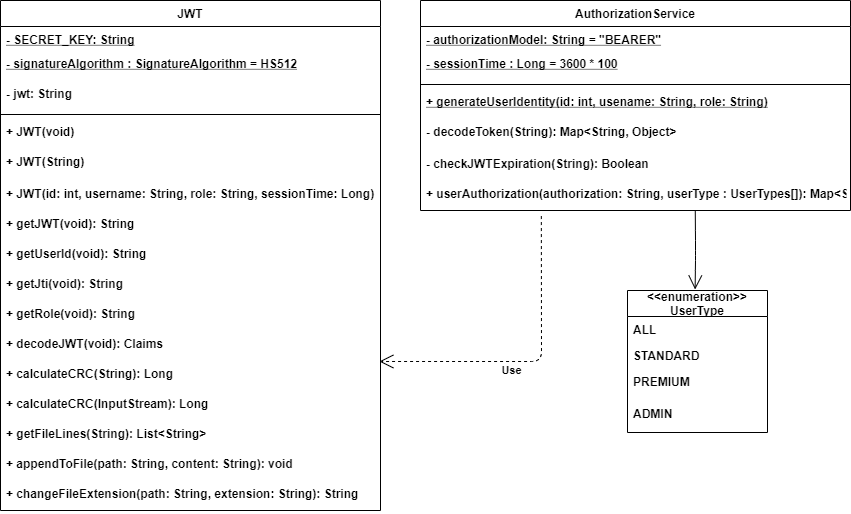

The diagram above was exported from draw.io. Its source (the exported page's mxGraphModel, read from the mxfile embedded in the PNG):
<mxGraphModel dx="1673" dy="979" grid="1" gridSize="10" guides="1" tooltips="1" connect="1" arrows="1" fold="1" page="1" pageScale="1" pageWidth="827" pageHeight="1169" math="0" shadow="0">
  <root>
    <mxCell id="WIyWlLk6GJQsqaUBKTNV-0" />
    <mxCell id="WIyWlLk6GJQsqaUBKTNV-1" parent="WIyWlLk6GJQsqaUBKTNV-0" />
    <mxCell id="LAdZjZObFxrwDexfej0z-448" value="JWT" style="swimlane;fontStyle=1;align=center;verticalAlign=top;childLayout=stackLayout;horizontal=1;startSize=26;horizontalStack=0;resizeParent=1;resizeParentMax=0;resizeLast=0;collapsible=1;marginBottom=0;" parent="WIyWlLk6GJQsqaUBKTNV-1" vertex="1">
      <mxGeometry x="40" y="30" width="380" height="510" as="geometry">
        <mxRectangle x="100" y="140" width="140" height="26" as="alternateBounds" />
      </mxGeometry>
    </mxCell>
    <mxCell id="LAdZjZObFxrwDexfej0z-449" value="- SECRET_KEY: String" style="text;strokeColor=none;fillColor=none;align=left;verticalAlign=top;spacingLeft=4;spacingRight=4;overflow=hidden;rotatable=0;points=[[0,0.5],[1,0.5]];portConstraint=eastwest;fontStyle=5" parent="LAdZjZObFxrwDexfej0z-448" vertex="1">
      <mxGeometry y="26" width="380" height="24" as="geometry" />
    </mxCell>
    <mxCell id="LAdZjZObFxrwDexfej0z-588" value="- signatureAlgorithm : SignatureAlgorithm = HS512" style="text;strokeColor=none;fillColor=none;align=left;verticalAlign=top;spacingLeft=4;spacingRight=4;overflow=hidden;rotatable=0;points=[[0,0.5],[1,0.5]];portConstraint=eastwest;fontStyle=5" parent="LAdZjZObFxrwDexfej0z-448" vertex="1">
      <mxGeometry y="50" width="380" height="30" as="geometry" />
    </mxCell>
    <mxCell id="LAdZjZObFxrwDexfej0z-589" value="- jwt: String" style="text;strokeColor=none;fillColor=none;align=left;verticalAlign=top;spacingLeft=4;spacingRight=4;overflow=hidden;rotatable=0;points=[[0,0.5],[1,0.5]];portConstraint=eastwest;fontStyle=1" parent="LAdZjZObFxrwDexfej0z-448" vertex="1">
      <mxGeometry y="80" width="380" height="30" as="geometry" />
    </mxCell>
    <mxCell id="LAdZjZObFxrwDexfej0z-451" value="" style="line;strokeWidth=1;fillColor=none;align=left;verticalAlign=middle;spacingTop=-1;spacingLeft=3;spacingRight=3;rotatable=0;labelPosition=right;points=[];portConstraint=eastwest;fontStyle=1" parent="LAdZjZObFxrwDexfej0z-448" vertex="1">
      <mxGeometry y="110" width="380" height="8" as="geometry" />
    </mxCell>
    <mxCell id="LAdZjZObFxrwDexfej0z-452" value="+ JWT(void)" style="text;strokeColor=none;fillColor=none;align=left;verticalAlign=top;spacingLeft=4;spacingRight=4;overflow=hidden;rotatable=0;points=[[0,0.5],[1,0.5]];portConstraint=eastwest;fontStyle=1" parent="LAdZjZObFxrwDexfej0z-448" vertex="1">
      <mxGeometry y="118" width="380" height="30" as="geometry" />
    </mxCell>
    <mxCell id="LAdZjZObFxrwDexfej0z-453" value="+ JWT(String)" style="text;strokeColor=none;fillColor=none;align=left;verticalAlign=top;spacingLeft=4;spacingRight=4;overflow=hidden;rotatable=0;points=[[0,0.5],[1,0.5]];portConstraint=eastwest;fontStyle=1" parent="LAdZjZObFxrwDexfej0z-448" vertex="1">
      <mxGeometry y="148" width="380" height="32" as="geometry" />
    </mxCell>
    <mxCell id="LAdZjZObFxrwDexfej0z-562" value="+ JWT(id: int, username: String, role: String, sessionTime: Long)" style="text;strokeColor=none;fillColor=none;align=left;verticalAlign=top;spacingLeft=4;spacingRight=4;overflow=hidden;rotatable=0;points=[[0,0.5],[1,0.5]];portConstraint=eastwest;fontStyle=1" parent="LAdZjZObFxrwDexfej0z-448" vertex="1">
      <mxGeometry y="180" width="380" height="30" as="geometry" />
    </mxCell>
    <mxCell id="LAdZjZObFxrwDexfej0z-565" value="+ getJWT(void): String" style="text;strokeColor=none;fillColor=none;align=left;verticalAlign=top;spacingLeft=4;spacingRight=4;overflow=hidden;rotatable=0;points=[[0,0.5],[1,0.5]];portConstraint=eastwest;fontStyle=1" parent="LAdZjZObFxrwDexfej0z-448" vertex="1">
      <mxGeometry y="210" width="380" height="30" as="geometry" />
    </mxCell>
    <mxCell id="LAdZjZObFxrwDexfej0z-566" value="+ getUserId(void): String" style="text;strokeColor=none;fillColor=none;align=left;verticalAlign=top;spacingLeft=4;spacingRight=4;overflow=hidden;rotatable=0;points=[[0,0.5],[1,0.5]];portConstraint=eastwest;fontStyle=1" parent="LAdZjZObFxrwDexfej0z-448" vertex="1">
      <mxGeometry y="240" width="380" height="30" as="geometry" />
    </mxCell>
    <mxCell id="LAdZjZObFxrwDexfej0z-567" value="+ getJti(void): String" style="text;strokeColor=none;fillColor=none;align=left;verticalAlign=top;spacingLeft=4;spacingRight=4;overflow=hidden;rotatable=0;points=[[0,0.5],[1,0.5]];portConstraint=eastwest;fontStyle=1" parent="LAdZjZObFxrwDexfej0z-448" vertex="1">
      <mxGeometry y="270" width="380" height="30" as="geometry" />
    </mxCell>
    <mxCell id="LAdZjZObFxrwDexfej0z-568" value="+ getRole(void): String" style="text;strokeColor=none;fillColor=none;align=left;verticalAlign=top;spacingLeft=4;spacingRight=4;overflow=hidden;rotatable=0;points=[[0,0.5],[1,0.5]];portConstraint=eastwest;fontStyle=1" parent="LAdZjZObFxrwDexfej0z-448" vertex="1">
      <mxGeometry y="300" width="380" height="30" as="geometry" />
    </mxCell>
    <mxCell id="LAdZjZObFxrwDexfej0z-582" value="+ decodeJWT(void): Claims" style="text;strokeColor=none;fillColor=none;align=left;verticalAlign=top;spacingLeft=4;spacingRight=4;overflow=hidden;rotatable=0;points=[[0,0.5],[1,0.5]];portConstraint=eastwest;fontStyle=1" parent="LAdZjZObFxrwDexfej0z-448" vertex="1">
      <mxGeometry y="330" width="380" height="30" as="geometry" />
    </mxCell>
    <mxCell id="LAdZjZObFxrwDexfej0z-583" value="+ calculateCRC(String): Long" style="text;strokeColor=none;fillColor=none;align=left;verticalAlign=top;spacingLeft=4;spacingRight=4;overflow=hidden;rotatable=0;points=[[0,0.5],[1,0.5]];portConstraint=eastwest;fontStyle=1" parent="LAdZjZObFxrwDexfej0z-448" vertex="1">
      <mxGeometry y="360" width="380" height="30" as="geometry" />
    </mxCell>
    <mxCell id="LAdZjZObFxrwDexfej0z-584" value="+ calculateCRC(InputStream): Long" style="text;strokeColor=none;fillColor=none;align=left;verticalAlign=top;spacingLeft=4;spacingRight=4;overflow=hidden;rotatable=0;points=[[0,0.5],[1,0.5]];portConstraint=eastwest;fontStyle=1" parent="LAdZjZObFxrwDexfej0z-448" vertex="1">
      <mxGeometry y="390" width="380" height="30" as="geometry" />
    </mxCell>
    <mxCell id="LAdZjZObFxrwDexfej0z-585" value="+ getFileLines(String): List&lt;String&gt;" style="text;strokeColor=none;fillColor=none;align=left;verticalAlign=top;spacingLeft=4;spacingRight=4;overflow=hidden;rotatable=0;points=[[0,0.5],[1,0.5]];portConstraint=eastwest;fontStyle=1" parent="LAdZjZObFxrwDexfej0z-448" vertex="1">
      <mxGeometry y="420" width="380" height="30" as="geometry" />
    </mxCell>
    <mxCell id="LAdZjZObFxrwDexfej0z-586" value="+ appendToFile(path: String, content: String): void" style="text;strokeColor=none;fillColor=none;align=left;verticalAlign=top;spacingLeft=4;spacingRight=4;overflow=hidden;rotatable=0;points=[[0,0.5],[1,0.5]];portConstraint=eastwest;fontStyle=1" parent="LAdZjZObFxrwDexfej0z-448" vertex="1">
      <mxGeometry y="450" width="380" height="30" as="geometry" />
    </mxCell>
    <mxCell id="LAdZjZObFxrwDexfej0z-587" value="+ changeFileExtension(path: String, extension: String): String" style="text;strokeColor=none;fillColor=none;align=left;verticalAlign=top;spacingLeft=4;spacingRight=4;overflow=hidden;rotatable=0;points=[[0,0.5],[1,0.5]];portConstraint=eastwest;fontStyle=1" parent="LAdZjZObFxrwDexfej0z-448" vertex="1">
      <mxGeometry y="480" width="380" height="30" as="geometry" />
    </mxCell>
    <mxCell id="LAdZjZObFxrwDexfej0z-590" value="AuthorizationService" style="swimlane;fontStyle=1;align=center;verticalAlign=top;childLayout=stackLayout;horizontal=1;startSize=26;horizontalStack=0;resizeParent=1;resizeParentMax=0;resizeLast=0;collapsible=1;marginBottom=0;" parent="WIyWlLk6GJQsqaUBKTNV-1" vertex="1">
      <mxGeometry x="460" y="30" width="430" height="210" as="geometry">
        <mxRectangle x="100" y="140" width="140" height="26" as="alternateBounds" />
      </mxGeometry>
    </mxCell>
    <mxCell id="LAdZjZObFxrwDexfej0z-591" value="- authorizationModel: String = &quot;BEARER&quot;" style="text;strokeColor=none;fillColor=none;align=left;verticalAlign=top;spacingLeft=4;spacingRight=4;overflow=hidden;rotatable=0;points=[[0,0.5],[1,0.5]];portConstraint=eastwest;fontStyle=5" parent="LAdZjZObFxrwDexfej0z-590" vertex="1">
      <mxGeometry y="26" width="430" height="24" as="geometry" />
    </mxCell>
    <mxCell id="LAdZjZObFxrwDexfej0z-592" value="- sessionTime : Long = 3600 * 100" style="text;strokeColor=none;fillColor=none;align=left;verticalAlign=top;spacingLeft=4;spacingRight=4;overflow=hidden;rotatable=0;points=[[0,0.5],[1,0.5]];portConstraint=eastwest;fontStyle=5" parent="LAdZjZObFxrwDexfej0z-590" vertex="1">
      <mxGeometry y="50" width="430" height="30" as="geometry" />
    </mxCell>
    <mxCell id="LAdZjZObFxrwDexfej0z-594" value="" style="line;strokeWidth=1;fillColor=none;align=left;verticalAlign=middle;spacingTop=-1;spacingLeft=3;spacingRight=3;rotatable=0;labelPosition=right;points=[];portConstraint=eastwest;fontStyle=1" parent="LAdZjZObFxrwDexfej0z-590" vertex="1">
      <mxGeometry y="80" width="430" height="8" as="geometry" />
    </mxCell>
    <mxCell id="LAdZjZObFxrwDexfej0z-595" value="+ generateUserIdentity(id: int, usename: String, role: String)" style="text;strokeColor=none;fillColor=none;align=left;verticalAlign=top;spacingLeft=4;spacingRight=4;overflow=hidden;rotatable=0;points=[[0,0.5],[1,0.5]];portConstraint=eastwest;fontStyle=5" parent="LAdZjZObFxrwDexfej0z-590" vertex="1">
      <mxGeometry y="88" width="430" height="30" as="geometry" />
    </mxCell>
    <mxCell id="LAdZjZObFxrwDexfej0z-596" value="- decodeToken(String): Map&lt;String, Object&gt;" style="text;strokeColor=none;fillColor=none;align=left;verticalAlign=top;spacingLeft=4;spacingRight=4;overflow=hidden;rotatable=0;points=[[0,0.5],[1,0.5]];portConstraint=eastwest;fontStyle=1" parent="LAdZjZObFxrwDexfej0z-590" vertex="1">
      <mxGeometry y="118" width="430" height="32" as="geometry" />
    </mxCell>
    <mxCell id="LAdZjZObFxrwDexfej0z-597" value="- checkJWTExpiration(String): Boolean" style="text;strokeColor=none;fillColor=none;align=left;verticalAlign=top;spacingLeft=4;spacingRight=4;overflow=hidden;rotatable=0;points=[[0,0.5],[1,0.5]];portConstraint=eastwest;fontStyle=1" parent="LAdZjZObFxrwDexfej0z-590" vertex="1">
      <mxGeometry y="150" width="430" height="30" as="geometry" />
    </mxCell>
    <mxCell id="LAdZjZObFxrwDexfej0z-598" value="+ userAuthorization(authorization: String, userType : UserTypes[]): Map&lt;String, Object&gt;" style="text;strokeColor=none;fillColor=none;align=left;verticalAlign=top;spacingLeft=4;spacingRight=4;overflow=hidden;rotatable=0;points=[[0,0.5],[1,0.5]];portConstraint=eastwest;fontStyle=1" parent="LAdZjZObFxrwDexfej0z-590" vertex="1">
      <mxGeometry y="180" width="430" height="30" as="geometry" />
    </mxCell>
    <mxCell id="LAdZjZObFxrwDexfej0z-608" value="&lt;&lt;enumeration&gt;&gt;&#10;UserType" style="swimlane;fontStyle=1;childLayout=stackLayout;horizontal=1;startSize=26;fillColor=none;horizontalStack=0;resizeParent=1;resizeParentMax=0;resizeLast=0;collapsible=1;marginBottom=0;" parent="WIyWlLk6GJQsqaUBKTNV-1" vertex="1">
      <mxGeometry x="667" y="320" width="140" height="142" as="geometry" />
    </mxCell>
    <mxCell id="LAdZjZObFxrwDexfej0z-609" value="ALL" style="text;strokeColor=none;fillColor=none;align=left;verticalAlign=top;spacingLeft=4;spacingRight=4;overflow=hidden;rotatable=0;points=[[0,0.5],[1,0.5]];portConstraint=eastwest;fontStyle=1" parent="LAdZjZObFxrwDexfej0z-608" vertex="1">
      <mxGeometry y="26" width="140" height="26" as="geometry" />
    </mxCell>
    <mxCell id="LAdZjZObFxrwDexfej0z-610" value="STANDARD" style="text;strokeColor=none;fillColor=none;align=left;verticalAlign=top;spacingLeft=4;spacingRight=4;overflow=hidden;rotatable=0;points=[[0,0.5],[1,0.5]];portConstraint=eastwest;fontStyle=1" parent="LAdZjZObFxrwDexfej0z-608" vertex="1">
      <mxGeometry y="52" width="140" height="26" as="geometry" />
    </mxCell>
    <mxCell id="LAdZjZObFxrwDexfej0z-611" value="PREMIUM" style="text;strokeColor=none;fillColor=none;align=left;verticalAlign=top;spacingLeft=4;spacingRight=4;overflow=hidden;rotatable=0;points=[[0,0.5],[1,0.5]];portConstraint=eastwest;fontStyle=1" parent="LAdZjZObFxrwDexfej0z-608" vertex="1">
      <mxGeometry y="78" width="140" height="32" as="geometry" />
    </mxCell>
    <mxCell id="LAdZjZObFxrwDexfej0z-612" value="ADMIN" style="text;strokeColor=none;fillColor=none;align=left;verticalAlign=top;spacingLeft=4;spacingRight=4;overflow=hidden;rotatable=0;points=[[0,0.5],[1,0.5]];portConstraint=eastwest;fontStyle=1" parent="LAdZjZObFxrwDexfej0z-608" vertex="1">
      <mxGeometry y="110" width="140" height="32" as="geometry" />
    </mxCell>
    <mxCell id="LAdZjZObFxrwDexfej0z-613" value="" style="endArrow=open;endFill=1;endSize=12;html=1;entryX=0.483;entryY=-0.007;entryDx=0;entryDy=0;entryPerimeter=0;exitX=0.639;exitY=1.001;exitDx=0;exitDy=0;fontStyle=1;exitPerimeter=0;" parent="WIyWlLk6GJQsqaUBKTNV-1" source="LAdZjZObFxrwDexfej0z-598" target="LAdZjZObFxrwDexfej0z-608" edge="1">
      <mxGeometry width="160" relative="1" as="geometry">
        <mxPoint x="840" y="110" as="sourcePoint" />
        <mxPoint x="800" y="160" as="targetPoint" />
        <Array as="points">
          <mxPoint x="735" y="270" />
          <mxPoint x="735" y="290" />
        </Array>
      </mxGeometry>
    </mxCell>
    <mxCell id="LAdZjZObFxrwDexfej0z-614" value="Use" style="endArrow=open;endSize=12;dashed=1;html=1;exitX=0.281;exitY=1.185;exitDx=0;exitDy=0;exitPerimeter=0;entryX=0.997;entryY=0.033;entryDx=0;entryDy=0;entryPerimeter=0;fontStyle=1" parent="WIyWlLk6GJQsqaUBKTNV-1" source="LAdZjZObFxrwDexfej0z-598" target="LAdZjZObFxrwDexfej0z-583" edge="1">
      <mxGeometry x="0.1385" y="9" width="160" relative="1" as="geometry">
        <mxPoint x="430" y="420" as="sourcePoint" />
        <mxPoint x="590" y="420" as="targetPoint" />
        <Array as="points">
          <mxPoint x="581" y="391" />
        </Array>
        <mxPoint as="offset" />
      </mxGeometry>
    </mxCell>
  </root>
</mxGraphModel>